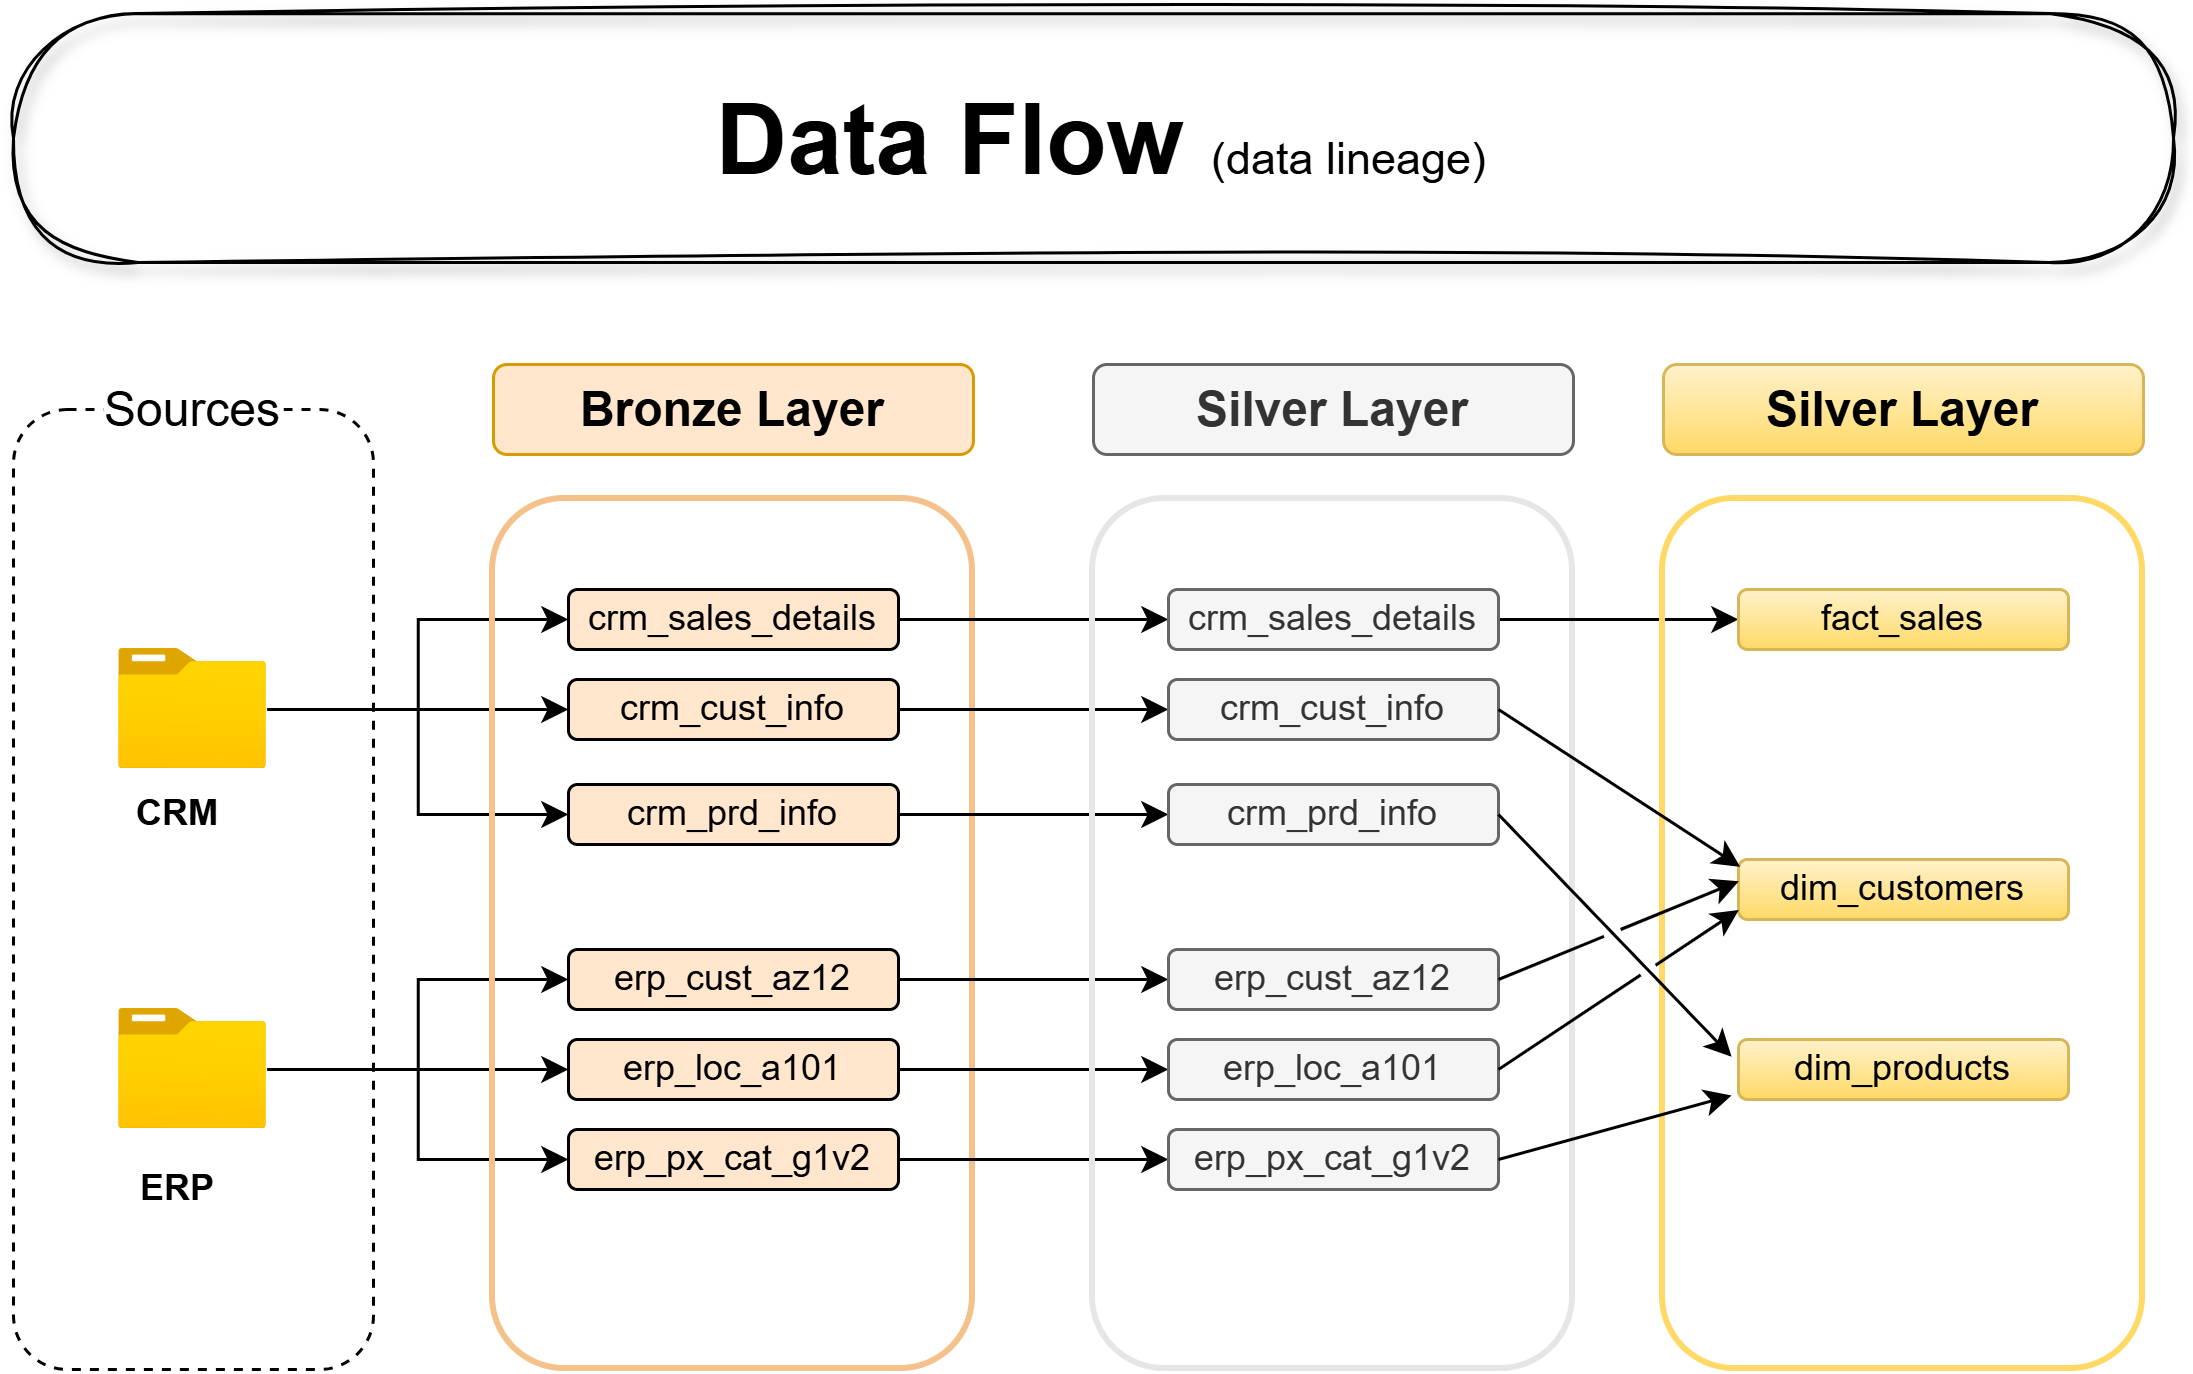

The diagram above was exported from draw.io. Its source (the exported page's mxGraphModel, read from the mxfile embedded in the PNG):
<mxGraphModel dx="786" dy="564" grid="0" gridSize="10" guides="1" tooltips="1" connect="1" arrows="1" fold="1" page="1" pageScale="1" pageWidth="1100" pageHeight="850" math="0" shadow="0">
  <root>
    <mxCell id="0" />
    <mxCell id="1" parent="0" />
    <mxCell id="Kk3M3JOZVoCnw-Noa7Na-1" parent="1" style="rounded=1;whiteSpace=wrap;html=1;fillColor=none;dashed=1;" value="" vertex="1">
      <mxGeometry height="320" width="120" x="190" y="218" as="geometry" />
    </mxCell>
    <mxCell id="Kk3M3JOZVoCnw-Noa7Na-2" parent="1" style="text;html=1;whiteSpace=wrap;strokeColor=none;fillColor=default;align=center;verticalAlign=middle;rounded=0;fontSize=16;fontStyle=0" value="Sources" vertex="1">
      <mxGeometry height="40" width="60" x="220" y="198" as="geometry" />
    </mxCell>
    <mxCell id="Kk3M3JOZVoCnw-Noa7Na-26" edge="1" parent="1" source="Kk3M3JOZVoCnw-Noa7Na-5" style="edgeStyle=orthogonalEdgeStyle;rounded=0;orthogonalLoop=1;jettySize=auto;html=1;entryX=0;entryY=0.5;entryDx=0;entryDy=0;" target="Kk3M3JOZVoCnw-Noa7Na-12">
      <mxGeometry relative="1" as="geometry" />
    </mxCell>
    <mxCell id="Kk3M3JOZVoCnw-Noa7Na-27" edge="1" parent="1" source="Kk3M3JOZVoCnw-Noa7Na-5" style="edgeStyle=orthogonalEdgeStyle;rounded=0;orthogonalLoop=1;jettySize=auto;html=1;entryX=0;entryY=0.5;entryDx=0;entryDy=0;" target="Kk3M3JOZVoCnw-Noa7Na-10">
      <mxGeometry relative="1" as="geometry" />
    </mxCell>
    <mxCell id="Kk3M3JOZVoCnw-Noa7Na-28" edge="1" parent="1" source="Kk3M3JOZVoCnw-Noa7Na-5" style="edgeStyle=orthogonalEdgeStyle;rounded=0;orthogonalLoop=1;jettySize=auto;html=1;entryX=0;entryY=0.5;entryDx=0;entryDy=0;" target="Kk3M3JOZVoCnw-Noa7Na-13">
      <mxGeometry relative="1" as="geometry" />
    </mxCell>
    <mxCell id="Kk3M3JOZVoCnw-Noa7Na-5" parent="1" style="image;aspect=fixed;html=1;points=[];align=center;fontSize=12;image=img/lib/azure2/general/Folder_Blank.svg;" value="" vertex="1">
      <mxGeometry height="40" width="49.29" x="225.36" y="298" as="geometry" />
    </mxCell>
    <mxCell id="Kk3M3JOZVoCnw-Noa7Na-6" parent="1" style="text;html=1;whiteSpace=wrap;strokeColor=none;fillColor=none;align=center;verticalAlign=middle;rounded=0;" value="&lt;b&gt;CRM&lt;/b&gt;" vertex="1">
      <mxGeometry height="30" width="60" x="214.64999999999998" y="338" as="geometry" />
    </mxCell>
    <mxCell id="Kk3M3JOZVoCnw-Noa7Na-29" edge="1" parent="1" source="Kk3M3JOZVoCnw-Noa7Na-7" style="edgeStyle=orthogonalEdgeStyle;rounded=0;orthogonalLoop=1;jettySize=auto;html=1;entryX=0;entryY=0.5;entryDx=0;entryDy=0;" target="Kk3M3JOZVoCnw-Noa7Na-15">
      <mxGeometry relative="1" as="geometry" />
    </mxCell>
    <mxCell id="Kk3M3JOZVoCnw-Noa7Na-30" edge="1" parent="1" source="Kk3M3JOZVoCnw-Noa7Na-7" style="edgeStyle=orthogonalEdgeStyle;rounded=0;orthogonalLoop=1;jettySize=auto;html=1;entryX=0;entryY=0.5;entryDx=0;entryDy=0;" target="Kk3M3JOZVoCnw-Noa7Na-14">
      <mxGeometry relative="1" as="geometry" />
    </mxCell>
    <mxCell id="Kk3M3JOZVoCnw-Noa7Na-31" edge="1" parent="1" source="Kk3M3JOZVoCnw-Noa7Na-7" style="edgeStyle=orthogonalEdgeStyle;rounded=0;orthogonalLoop=1;jettySize=auto;html=1;" target="Kk3M3JOZVoCnw-Noa7Na-17">
      <mxGeometry relative="1" as="geometry" />
    </mxCell>
    <mxCell id="Kk3M3JOZVoCnw-Noa7Na-7" parent="1" style="image;aspect=fixed;html=1;points=[];align=center;fontSize=12;image=img/lib/azure2/general/Folder_Blank.svg;" value="" vertex="1">
      <mxGeometry height="40" width="49.29" x="225.36" y="418" as="geometry" />
    </mxCell>
    <mxCell id="Kk3M3JOZVoCnw-Noa7Na-8" parent="1" style="text;html=1;whiteSpace=wrap;strokeColor=none;fillColor=none;align=center;verticalAlign=middle;rounded=0;" value="&lt;b&gt;ERP&lt;/b&gt;" vertex="1">
      <mxGeometry height="20" width="60" x="214.64999999999998" y="468" as="geometry" />
    </mxCell>
    <mxCell id="Kk3M3JOZVoCnw-Noa7Na-9" parent="1" style="rounded=1;whiteSpace=wrap;html=1;fillColor=none;strokeColor=light-dark(#f4c18a, #36210a);strokeWidth=2;" value="" vertex="1">
      <mxGeometry height="290" width="160" x="350" y="248" as="geometry" />
    </mxCell>
    <mxCell id="Kk3M3JOZVoCnw-Noa7Na-41" edge="1" parent="1" source="Kk3M3JOZVoCnw-Noa7Na-10" style="edgeStyle=orthogonalEdgeStyle;rounded=0;orthogonalLoop=1;jettySize=auto;html=1;" target="Kk3M3JOZVoCnw-Noa7Na-33">
      <mxGeometry relative="1" as="geometry" />
    </mxCell>
    <mxCell id="Kk3M3JOZVoCnw-Noa7Na-10" parent="1" style="rounded=1;whiteSpace=wrap;html=1;fillColor=#FFE6CC;" value="&lt;font&gt;crm_sales_details&lt;/font&gt;" vertex="1">
      <mxGeometry height="20" width="110" x="375" y="278" as="geometry" />
    </mxCell>
    <mxCell id="Kk3M3JOZVoCnw-Noa7Na-11" parent="1" style="rounded=1;whiteSpace=wrap;html=1;fillColor=#ffe6cc;strokeColor=#d79b00;" value="&lt;b&gt;&lt;font style=&quot;font-size: 16px;&quot;&gt;Bronze Layer&lt;/font&gt;&lt;/b&gt;" vertex="1">
      <mxGeometry height="30" width="160" x="350" y="203" as="geometry" />
    </mxCell>
    <mxCell id="Kk3M3JOZVoCnw-Noa7Na-42" edge="1" parent="1" source="Kk3M3JOZVoCnw-Noa7Na-12" style="edgeStyle=orthogonalEdgeStyle;rounded=0;orthogonalLoop=1;jettySize=auto;html=1;entryX=0;entryY=0.5;entryDx=0;entryDy=0;" target="Kk3M3JOZVoCnw-Noa7Na-35">
      <mxGeometry relative="1" as="geometry" />
    </mxCell>
    <mxCell id="Kk3M3JOZVoCnw-Noa7Na-12" parent="1" style="rounded=1;whiteSpace=wrap;html=1;fillColor=#FFE6CC;" value="&lt;font&gt;crm_cust_info&lt;/font&gt;" vertex="1">
      <mxGeometry height="20" width="110" x="375" y="308" as="geometry" />
    </mxCell>
    <mxCell id="Kk3M3JOZVoCnw-Noa7Na-43" edge="1" parent="1" source="Kk3M3JOZVoCnw-Noa7Na-13" style="edgeStyle=orthogonalEdgeStyle;rounded=0;orthogonalLoop=1;jettySize=auto;html=1;" target="Kk3M3JOZVoCnw-Noa7Na-36">
      <mxGeometry relative="1" as="geometry" />
    </mxCell>
    <mxCell id="Kk3M3JOZVoCnw-Noa7Na-13" parent="1" style="rounded=1;whiteSpace=wrap;html=1;fillColor=#FFE6CC;" value="&lt;font&gt;crm_prd_info&lt;/font&gt;" vertex="1">
      <mxGeometry height="20" width="110" x="375" y="343" as="geometry" />
    </mxCell>
    <mxCell id="Kk3M3JOZVoCnw-Noa7Na-44" edge="1" parent="1" source="Kk3M3JOZVoCnw-Noa7Na-14" style="edgeStyle=orthogonalEdgeStyle;rounded=0;orthogonalLoop=1;jettySize=auto;html=1;entryX=0;entryY=0.5;entryDx=0;entryDy=0;" target="Kk3M3JOZVoCnw-Noa7Na-37">
      <mxGeometry relative="1" as="geometry" />
    </mxCell>
    <mxCell id="Kk3M3JOZVoCnw-Noa7Na-14" parent="1" style="rounded=1;whiteSpace=wrap;html=1;fillColor=#FFE6CC;" value="erp_cust_az12" vertex="1">
      <mxGeometry height="20" width="110" x="375" y="398" as="geometry" />
    </mxCell>
    <mxCell id="Kk3M3JOZVoCnw-Noa7Na-45" edge="1" parent="1" source="Kk3M3JOZVoCnw-Noa7Na-15" style="edgeStyle=orthogonalEdgeStyle;rounded=0;orthogonalLoop=1;jettySize=auto;html=1;entryX=0;entryY=0.5;entryDx=0;entryDy=0;" target="Kk3M3JOZVoCnw-Noa7Na-38">
      <mxGeometry relative="1" as="geometry" />
    </mxCell>
    <mxCell id="Kk3M3JOZVoCnw-Noa7Na-15" parent="1" style="rounded=1;whiteSpace=wrap;html=1;fillColor=#FFE6CC;" value="erp_loc_a101" vertex="1">
      <mxGeometry height="20" width="110" x="375" y="428" as="geometry" />
    </mxCell>
    <mxCell id="Kk3M3JOZVoCnw-Noa7Na-46" edge="1" parent="1" source="Kk3M3JOZVoCnw-Noa7Na-17" style="edgeStyle=orthogonalEdgeStyle;rounded=0;orthogonalLoop=1;jettySize=auto;html=1;entryX=0;entryY=0.5;entryDx=0;entryDy=0;" target="Kk3M3JOZVoCnw-Noa7Na-39">
      <mxGeometry relative="1" as="geometry" />
    </mxCell>
    <mxCell id="Kk3M3JOZVoCnw-Noa7Na-17" parent="1" style="rounded=1;whiteSpace=wrap;html=1;fillColor=#FFE6CC;" value="erp_px_cat_g1v2" vertex="1">
      <mxGeometry height="20" width="110" x="375" y="458" as="geometry" />
    </mxCell>
    <mxCell id="Kk3M3JOZVoCnw-Noa7Na-32" parent="1" style="rounded=1;whiteSpace=wrap;html=1;fillColor=none;strokeColor=#E6E6E6;strokeWidth=2;fontColor=#333333;" value="" vertex="1">
      <mxGeometry height="290" width="160" x="550" y="248" as="geometry" />
    </mxCell>
    <mxCell id="mfPvWctf9c6tEyoKYb7V-14" edge="1" parent="1" source="Kk3M3JOZVoCnw-Noa7Na-33" style="edgeStyle=orthogonalEdgeStyle;rounded=0;orthogonalLoop=1;jettySize=auto;html=1;entryX=0;entryY=0.5;entryDx=0;entryDy=0;" target="mfPvWctf9c6tEyoKYb7V-5">
      <mxGeometry relative="1" as="geometry" />
    </mxCell>
    <mxCell id="Kk3M3JOZVoCnw-Noa7Na-33" parent="1" style="rounded=1;whiteSpace=wrap;html=1;fillColor=#f5f5f5;fontColor=#333333;strokeColor=#666666;" value="&lt;font&gt;crm_sales_details&lt;/font&gt;" vertex="1">
      <mxGeometry height="20" width="110" x="575" y="278" as="geometry" />
    </mxCell>
    <mxCell id="Kk3M3JOZVoCnw-Noa7Na-34" parent="1" style="rounded=1;whiteSpace=wrap;html=1;fillColor=#f5f5f5;strokeColor=#666666;fontColor=#333333;" value="&lt;span style=&quot;font-size: 16px;&quot;&gt;&lt;b&gt;Silver Layer&lt;/b&gt;&lt;/span&gt;" vertex="1">
      <mxGeometry height="30" width="160" x="550" y="203" as="geometry" />
    </mxCell>
    <mxCell id="Kk3M3JOZVoCnw-Noa7Na-35" parent="1" style="rounded=1;whiteSpace=wrap;html=1;fillColor=#f5f5f5;fontColor=#333333;strokeColor=#666666;" value="&lt;font&gt;crm_cust_info&lt;/font&gt;" vertex="1">
      <mxGeometry height="20" width="110" x="575" y="308" as="geometry" />
    </mxCell>
    <mxCell id="Kk3M3JOZVoCnw-Noa7Na-36" parent="1" style="rounded=1;whiteSpace=wrap;html=1;fillColor=#f5f5f5;fontColor=#333333;strokeColor=#666666;" value="&lt;font&gt;crm_prd_info&lt;/font&gt;" vertex="1">
      <mxGeometry height="20" width="110" x="575" y="343" as="geometry" />
    </mxCell>
    <mxCell id="Kk3M3JOZVoCnw-Noa7Na-37" parent="1" style="rounded=1;whiteSpace=wrap;html=1;fillColor=#f5f5f5;fontColor=#333333;strokeColor=#666666;" value="erp_cust_az12" vertex="1">
      <mxGeometry height="20" width="110" x="575" y="398" as="geometry" />
    </mxCell>
    <mxCell id="Kk3M3JOZVoCnw-Noa7Na-38" parent="1" style="rounded=1;whiteSpace=wrap;html=1;fillColor=#f5f5f5;fontColor=#333333;strokeColor=#666666;" value="erp_loc_a101" vertex="1">
      <mxGeometry height="20" width="110" x="575" y="428" as="geometry" />
    </mxCell>
    <mxCell id="Kk3M3JOZVoCnw-Noa7Na-39" parent="1" style="rounded=1;whiteSpace=wrap;html=1;fillColor=#f5f5f5;fontColor=#333333;strokeColor=#666666;" value="erp_px_cat_g1v2" vertex="1">
      <mxGeometry height="20" width="110" x="575" y="458" as="geometry" />
    </mxCell>
    <mxCell id="Kk3M3JOZVoCnw-Noa7Na-40" parent="1" style="text;html=1;whiteSpace=wrap;strokeColor=none;fillColor=none;align=center;verticalAlign=middle;rounded=0;" value="&lt;font style=&quot;&quot;&gt;&lt;b style=&quot;font-size: 33px;&quot;&gt;Data Flow &lt;/b&gt;&lt;font style=&quot;font-size: 15px;&quot;&gt;(data lineage)&lt;/font&gt;&lt;/font&gt;" vertex="1">
      <mxGeometry height="30" width="320" x="393" y="112.5" as="geometry" />
    </mxCell>
    <mxCell id="mfPvWctf9c6tEyoKYb7V-1" parent="1" style="rounded=1;whiteSpace=wrap;html=1;fillColor=none;strokeColor=#FFD966;strokeWidth=2;gradientColor=#ffd966;" value="" vertex="1">
      <mxGeometry height="290" width="160" x="740" y="248" as="geometry" />
    </mxCell>
    <mxCell id="mfPvWctf9c6tEyoKYb7V-2" parent="1" style="rounded=1;whiteSpace=wrap;html=1;fillColor=#fff2cc;strokeColor=#d6b656;gradientColor=#ffd966;" value="dim_customers" vertex="1">
      <mxGeometry height="20" width="110" x="765" y="368" as="geometry" />
    </mxCell>
    <mxCell id="mfPvWctf9c6tEyoKYb7V-3" parent="1" style="rounded=1;whiteSpace=wrap;html=1;fillColor=#fff2cc;strokeColor=#d6b656;gradientColor=#ffd966;" value="&lt;span style=&quot;font-size: 16px;&quot;&gt;&lt;b&gt;Silver Layer&lt;/b&gt;&lt;/span&gt;" vertex="1">
      <mxGeometry height="30" width="160" x="740" y="203" as="geometry" />
    </mxCell>
    <mxCell id="mfPvWctf9c6tEyoKYb7V-4" parent="1" style="rounded=1;whiteSpace=wrap;html=1;fillColor=#fff2cc;strokeColor=#d6b656;gradientColor=#ffd966;" value="dim_products" vertex="1">
      <mxGeometry height="20" width="110" x="765" y="428" as="geometry" />
    </mxCell>
    <mxCell id="mfPvWctf9c6tEyoKYb7V-5" parent="1" style="rounded=1;whiteSpace=wrap;html=1;fillColor=#fff2cc;strokeColor=#d6b656;gradientColor=#ffd966;" value="fact_sales" vertex="1">
      <mxGeometry height="20" width="110" x="765" y="278" as="geometry" />
    </mxCell>
    <mxCell id="mfPvWctf9c6tEyoKYb7V-20" edge="1" parent="1" source="Kk3M3JOZVoCnw-Noa7Na-39" style="endArrow=classic;html=1;rounded=0;exitX=1;exitY=0.5;exitDx=0;exitDy=0;entryX=-0.021;entryY=0.933;entryDx=0;entryDy=0;jumpStyle=gap;entryPerimeter=0;" target="mfPvWctf9c6tEyoKYb7V-4" value="">
      <mxGeometry height="50" relative="1" width="50" as="geometry">
        <mxPoint x="700" y="478" as="sourcePoint" />
        <mxPoint x="750" y="428" as="targetPoint" />
      </mxGeometry>
    </mxCell>
    <mxCell id="mfPvWctf9c6tEyoKYb7V-21" edge="1" parent="1" source="Kk3M3JOZVoCnw-Noa7Na-36" style="endArrow=classic;html=1;rounded=0;exitX=1;exitY=0.5;exitDx=0;exitDy=0;entryX=-0.021;entryY=0.289;entryDx=0;entryDy=0;jumpStyle=gap;entryPerimeter=0;" target="mfPvWctf9c6tEyoKYb7V-4" value="">
      <mxGeometry height="50" relative="1" width="50" as="geometry">
        <mxPoint x="695" y="478" as="sourcePoint" />
        <mxPoint x="775" y="448" as="targetPoint" />
      </mxGeometry>
    </mxCell>
    <mxCell id="mfPvWctf9c6tEyoKYb7V-22" edge="1" parent="1" source="Kk3M3JOZVoCnw-Noa7Na-35" style="endArrow=classic;html=1;rounded=0;exitX=1;exitY=0.5;exitDx=0;exitDy=0;entryX=0.005;entryY=0.121;entryDx=0;entryDy=0;entryPerimeter=0;jumpStyle=gap;" target="mfPvWctf9c6tEyoKYb7V-2" value="">
      <mxGeometry height="50" relative="1" width="50" as="geometry">
        <mxPoint x="685" y="313" as="sourcePoint" />
        <mxPoint x="765" y="398" as="targetPoint" />
      </mxGeometry>
    </mxCell>
    <mxCell id="mfPvWctf9c6tEyoKYb7V-23" edge="1" parent="1" source="Kk3M3JOZVoCnw-Noa7Na-37" style="endArrow=classic;html=1;rounded=0;entryX=0.001;entryY=0.361;entryDx=0;entryDy=0;exitX=1;exitY=0.5;exitDx=0;exitDy=0;entryPerimeter=0;jumpStyle=gap;" target="mfPvWctf9c6tEyoKYb7V-2" value="">
      <mxGeometry height="50" relative="1" width="50" as="geometry">
        <mxPoint x="600" y="408" as="sourcePoint" />
        <mxPoint x="650" y="358" as="targetPoint" />
      </mxGeometry>
    </mxCell>
    <mxCell id="mfPvWctf9c6tEyoKYb7V-24" edge="1" parent="1" source="Kk3M3JOZVoCnw-Noa7Na-38" style="endArrow=classic;html=1;rounded=0;entryX=0.001;entryY=0.841;entryDx=0;entryDy=0;exitX=1;exitY=0.5;exitDx=0;exitDy=0;entryPerimeter=0;jumpStyle=gap;" target="mfPvWctf9c6tEyoKYb7V-2" value="">
      <mxGeometry height="50" relative="1" width="50" as="geometry">
        <mxPoint x="600" y="408" as="sourcePoint" />
        <mxPoint x="650" y="358" as="targetPoint" />
      </mxGeometry>
    </mxCell>
    <mxCell id="LBDEc5aJRfUNO_movZFM-1" parent="1" style="rounded=1;whiteSpace=wrap;html=1;fillColor=none;sketch=1;curveFitting=1;jiggle=2;glass=1;shadow=1;arcSize=50;" value="" vertex="1">
      <mxGeometry height="83" width="720" x="190" y="86" as="geometry" />
    </mxCell>
  </root>
</mxGraphModel>